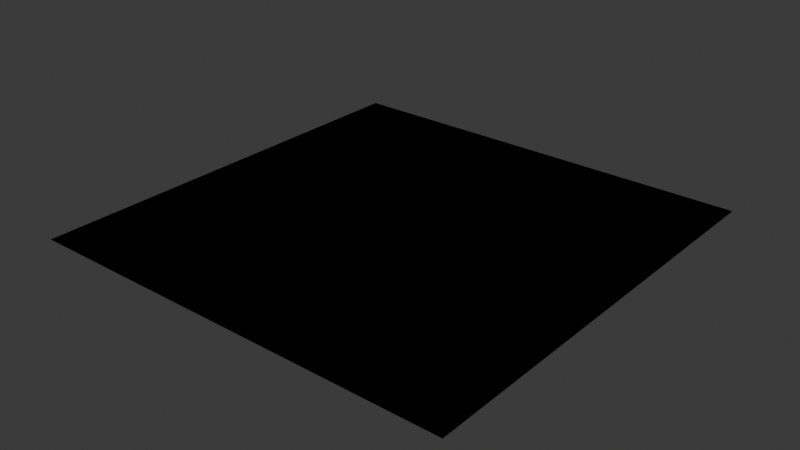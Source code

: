# Source: libraryPeople.blend  (saved by Blender 4.3.34; exported with 4.5.12 LTS)
import bpy
from mathutils import Matrix  # noqa: F401  (used for matrix-valued properties, if any)

bpy.ops.wm.read_factory_settings(use_empty=True)
scene = bpy.context.scene
scene.name = 'Scene'

# ---- collections
col_collection = bpy.data.collections.new('Collection'); scene.collection.children.link(col_collection)

# ---- world
world_world = bpy.data.worlds.new('World'); scene.world = world_world
world_world.use_nodes = True; world_world.node_tree.nodes.clear()
_N = world_world.node_tree.nodes; _L = world_world.node_tree.links
n0 = _N.new('ShaderNodeOutputWorld'); n0.name = 'World Output'; n0.location = (300, 300)
n1 = _N.new('ShaderNodeBackground'); n1.name = 'Background'; n1.location = (10, 300)
n1.inputs[0].default_value = (0.05088, 0.05088, 0.05088, 1.0)
_L.new(n1.outputs[0], n0.inputs[0])
n0.is_active_output = True
world_world.color = (0.05088, 0.05088, 0.05088)
world_world.sun_shadow_jitter_overblur = 0.0

# ---- meshes
me_plane = bpy.data.meshes.new('Plane')
me_plane.from_pydata([(-1.0, -1.0, 0.0), (1.0, -1.0, 0.0), (-1.0, 1.0, 0.0), (1.0, 1.0, 0.0)], [], [(0, 1, 3, 2)])
_uv = me_plane.uv_layers.new(name='UVMap')
_uv.uv.foreach_set('vector', [0.0, 0.0, 1.0, 0.0, 1.0, 1.0, 0.0, 1.0])
me_plane.update()
me_plane_001 = bpy.data.meshes.new('Plane.001')
me_plane_001.from_pydata([(-1.0, -1.0, 0.0), (1.0, -1.0, 0.0), (-1.0, 1.0, 0.0), (1.0, 1.0, 0.0)], [], [(0, 1, 3, 2)])
_uv = me_plane_001.uv_layers.new(name='UVMap')
_uv.uv.foreach_set('vector', [0.0, 0.0, 1.0, 0.0, 1.0, 1.0, 0.0, 1.0])
me_plane_001.update()

# ---- objects
ob_adult_female = bpy.data.objects.new('Adult_female', me_plane)
ob_adult_male = bpy.data.objects.new('Adult_male', me_plane_001)

# ---- transforms, parenting, visibility, modifiers, constraints
ob_adult_female.location = (0.0, 0.0, 0.0)
ob_adult_male.location = (0.0, 0.0, 0.0)

# ---- collection membership
col_collection.objects.link(ob_adult_female)
col_collection.objects.link(ob_adult_male)

# ---- scene / render settings (as saved in the file)
scene.frame_start = 1; scene.frame_end = 250; scene.frame_set(1)
scene.render.engine = 'BLENDER_EEVEE_NEXT'
bpy.context.view_layer.update()

# ---- added for rendering (the .blend has no active camera and no usable light): camera, sun
cam_auto = bpy.data.cameras.new('AutoCamera')
cam_auto.lens = 50.0
cam_auto.sensor_width = 36.0
cam_auto.clip_end = 1000.0
ob_auto_camera = bpy.data.objects.new('AutoCamera', cam_auto)
scene.collection.objects.link(ob_auto_camera)
ob_auto_camera.location = (2.61693, -3.14032, 2.09354)
ob_auto_camera.rotation_euler = (1.09748, -7.21219e-08, 0.694738)
scene.camera = ob_auto_camera
light_auto_sun = bpy.data.lights.new('AutoSun', 'SUN')
light_auto_sun.energy = 3.0
light_auto_sun.angle = 0.0523599
ob_auto_sun = bpy.data.objects.new('AutoSun', light_auto_sun)
scene.collection.objects.link(ob_auto_sun)
ob_auto_sun.rotation_euler = (0.872665, 0.174533, 0.523599)
bpy.context.view_layer.update()
